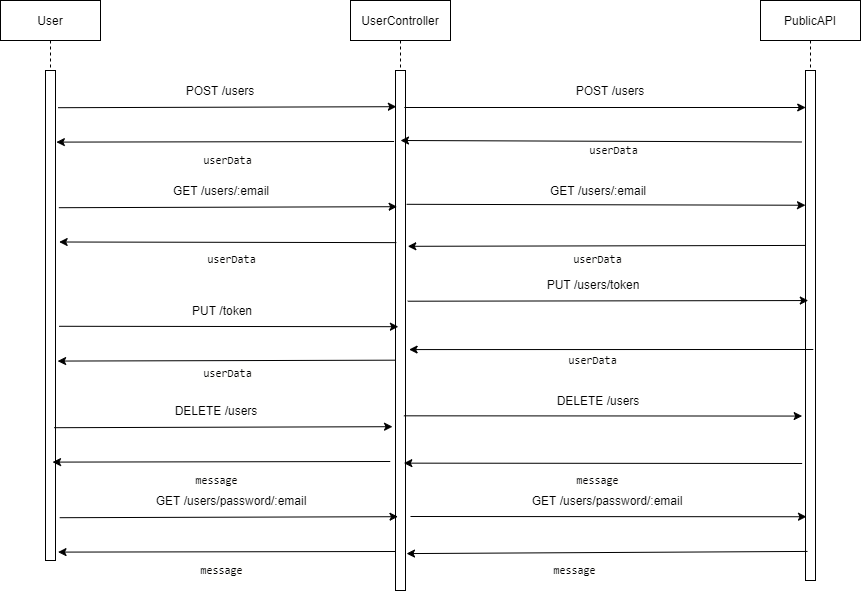

The diagram above was exported from draw.io. Its source (the exported page's mxGraphModel, read from the mxfile embedded in the PNG):
<mxGraphModel dx="2031" dy="1067" grid="1" gridSize="10" guides="1" tooltips="1" connect="1" arrows="1" fold="1" page="1" pageScale="1" pageWidth="850" pageHeight="1100" math="0" shadow="0">
  <root>
    <mxCell id="0" />
    <mxCell id="1" parent="0" />
    <mxCell id="XvGeIymdRYhj7Gey6TbK-28" value="User" style="shape=umlLifeline;perimeter=lifelinePerimeter;whiteSpace=wrap;html=1;container=1;collapsible=0;recursiveResize=0;outlineConnect=0;" vertex="1" parent="1">
      <mxGeometry x="90" y="480" width="100" height="560" as="geometry" />
    </mxCell>
    <mxCell id="XvGeIymdRYhj7Gey6TbK-29" value="" style="html=1;points=[];perimeter=orthogonalPerimeter;" vertex="1" parent="XvGeIymdRYhj7Gey6TbK-28">
      <mxGeometry x="45" y="70" width="10" height="490" as="geometry" />
    </mxCell>
    <mxCell id="XvGeIymdRYhj7Gey6TbK-34" value="PublicAPI" style="shape=umlLifeline;perimeter=lifelinePerimeter;whiteSpace=wrap;html=1;container=1;collapsible=0;recursiveResize=0;outlineConnect=0;" vertex="1" parent="1">
      <mxGeometry x="850" y="480" width="100" height="580" as="geometry" />
    </mxCell>
    <mxCell id="XvGeIymdRYhj7Gey6TbK-35" value="" style="html=1;points=[];perimeter=orthogonalPerimeter;" vertex="1" parent="XvGeIymdRYhj7Gey6TbK-34">
      <mxGeometry x="45" y="70" width="10" height="510" as="geometry" />
    </mxCell>
    <mxCell id="XvGeIymdRYhj7Gey6TbK-44" value="UserController" style="shape=umlLifeline;perimeter=lifelinePerimeter;whiteSpace=wrap;html=1;container=1;collapsible=0;recursiveResize=0;outlineConnect=0;" vertex="1" parent="1">
      <mxGeometry x="440" y="480" width="100" height="590" as="geometry" />
    </mxCell>
    <mxCell id="XvGeIymdRYhj7Gey6TbK-45" value="" style="html=1;points=[];perimeter=orthogonalPerimeter;" vertex="1" parent="XvGeIymdRYhj7Gey6TbK-44">
      <mxGeometry x="45" y="70" width="10" height="520" as="geometry" />
    </mxCell>
    <mxCell id="XvGeIymdRYhj7Gey6TbK-49" value="" style="endArrow=classic;html=1;exitX=1.257;exitY=0.586;exitDx=0;exitDy=0;exitPerimeter=0;entryX=0.086;entryY=0.581;entryDx=0;entryDy=0;entryPerimeter=0;" edge="1" parent="1">
      <mxGeometry width="50" height="50" relative="1" as="geometry">
        <mxPoint x="147.57000000000016" y="587.2" as="sourcePoint" />
        <mxPoint x="485.8599999999999" y="586.2" as="targetPoint" />
      </mxGeometry>
    </mxCell>
    <mxCell id="XvGeIymdRYhj7Gey6TbK-52" value="" style="endArrow=classic;html=1;entryX=0.021;entryY=0.575;entryDx=0;entryDy=0;entryPerimeter=0;exitX=0.886;exitY=0.575;exitDx=0;exitDy=0;exitPerimeter=0;" edge="1" parent="1">
      <mxGeometry width="50" height="50" relative="1" as="geometry">
        <mxPoint x="493.8600000000001" y="587" as="sourcePoint" />
        <mxPoint x="895.21" y="587" as="targetPoint" />
      </mxGeometry>
    </mxCell>
    <mxCell id="XvGeIymdRYhj7Gey6TbK-54" value="" style="endArrow=classic;html=1;entryX=0.943;entryY=0.749;entryDx=0;entryDy=0;entryPerimeter=0;exitX=0.083;exitY=0.179;exitDx=0;exitDy=0;exitPerimeter=0;" edge="1" parent="1">
      <mxGeometry width="50" height="50" relative="1" as="geometry">
        <mxPoint x="891.4" y="621.49" as="sourcePoint" />
        <mxPoint x="489.99999999999983" y="620" as="targetPoint" />
      </mxGeometry>
    </mxCell>
    <mxCell id="XvGeIymdRYhj7Gey6TbK-56" value="" style="endArrow=classic;html=1;entryX=1.086;entryY=0.558;entryDx=0;entryDy=0;entryPerimeter=0;exitX=-0.143;exitY=0.555;exitDx=0;exitDy=0;exitPerimeter=0;" edge="1" parent="1">
      <mxGeometry width="50" height="50" relative="1" as="geometry">
        <mxPoint x="483.57000000000016" y="621" as="sourcePoint" />
        <mxPoint x="145.8599999999999" y="621.6000000000001" as="targetPoint" />
      </mxGeometry>
    </mxCell>
    <mxCell id="XvGeIymdRYhj7Gey6TbK-57" value="&lt;div style=&quot;text-align: left ; font-size: 11px&quot;&gt;&lt;div style=&quot;background-color: rgb(255 , 255 , 254) ; font-family: &amp;#34;consolas&amp;#34; , &amp;#34;courier new&amp;#34; , monospace ; line-height: 18px&quot;&gt;userData&lt;/div&gt;&lt;/div&gt;" style="text;html=1;strokeColor=none;fillColor=none;align=center;verticalAlign=middle;whiteSpace=wrap;rounded=0;" vertex="1" parent="1">
      <mxGeometry x="225" y="630" width="185" height="20" as="geometry" />
    </mxCell>
    <mxCell id="XvGeIymdRYhj7Gey6TbK-62" value="POST /users" style="text;html=1;strokeColor=none;fillColor=none;align=center;verticalAlign=middle;whiteSpace=wrap;rounded=0;" vertex="1" parent="1">
      <mxGeometry x="250" y="560" width="120" height="20" as="geometry" />
    </mxCell>
    <mxCell id="XvGeIymdRYhj7Gey6TbK-63" value="&lt;div style=&quot;text-align: left ; font-size: 11px&quot;&gt;&lt;div style=&quot;background-color: rgb(255 , 255 , 254) ; font-family: &amp;#34;consolas&amp;#34; , &amp;#34;courier new&amp;#34; , monospace ; line-height: 18px&quot;&gt;userData&lt;/div&gt;&lt;/div&gt;" style="text;html=1;strokeColor=none;fillColor=none;align=center;verticalAlign=middle;whiteSpace=wrap;rounded=0;" vertex="1" parent="1">
      <mxGeometry x="610.57" y="620.2" width="185" height="20" as="geometry" />
    </mxCell>
    <mxCell id="XvGeIymdRYhj7Gey6TbK-64" value="POST /users" style="text;html=1;strokeColor=none;fillColor=none;align=center;verticalAlign=middle;whiteSpace=wrap;rounded=0;" vertex="1" parent="1">
      <mxGeometry x="640" y="560" width="120" height="20" as="geometry" />
    </mxCell>
    <mxCell id="XvGeIymdRYhj7Gey6TbK-66" value="" style="endArrow=classic;html=1;exitX=1.257;exitY=0.586;exitDx=0;exitDy=0;exitPerimeter=0;entryX=0.086;entryY=0.581;entryDx=0;entryDy=0;entryPerimeter=0;" edge="1" parent="1">
      <mxGeometry width="50" height="50" relative="1" as="geometry">
        <mxPoint x="148.36000000000016" y="687.2" as="sourcePoint" />
        <mxPoint x="486.6499999999999" y="686.2" as="targetPoint" />
      </mxGeometry>
    </mxCell>
    <mxCell id="XvGeIymdRYhj7Gey6TbK-67" value="GET /users/:email" style="text;html=1;strokeColor=none;fillColor=none;align=center;verticalAlign=middle;whiteSpace=wrap;rounded=0;" vertex="1" parent="1">
      <mxGeometry x="250.79" y="660" width="120" height="20" as="geometry" />
    </mxCell>
    <mxCell id="XvGeIymdRYhj7Gey6TbK-68" value="" style="endArrow=classic;html=1;entryX=1.229;entryY=0.394;entryDx=0;entryDy=0;entryPerimeter=0;exitX=0;exitY=0.343;exitDx=0;exitDy=0;exitPerimeter=0;" edge="1" parent="1" source="XvGeIymdRYhj7Gey6TbK-35">
      <mxGeometry width="50" height="50" relative="1" as="geometry">
        <mxPoint x="870" y="726" as="sourcePoint" />
        <mxPoint x="497.28999999999996" y="725.8000000000001" as="targetPoint" />
      </mxGeometry>
    </mxCell>
    <mxCell id="XvGeIymdRYhj7Gey6TbK-69" value="" style="endArrow=classic;html=1;entryX=1.366;entryY=0.35;entryDx=0;entryDy=0;entryPerimeter=0;exitX=0.083;exitY=0.331;exitDx=0;exitDy=0;exitPerimeter=0;" edge="1" parent="1" source="XvGeIymdRYhj7Gey6TbK-45" target="XvGeIymdRYhj7Gey6TbK-29">
      <mxGeometry width="50" height="50" relative="1" as="geometry">
        <mxPoint x="487.71000000000015" y="720" as="sourcePoint" />
        <mxPoint x="149.9999999999999" y="720.6000000000001" as="targetPoint" />
      </mxGeometry>
    </mxCell>
    <mxCell id="XvGeIymdRYhj7Gey6TbK-70" value="&lt;div style=&quot;text-align: left ; font-size: 11px&quot;&gt;&lt;div style=&quot;background-color: rgb(255 , 255 , 254) ; font-family: &amp;#34;consolas&amp;#34; , &amp;#34;courier new&amp;#34; , monospace ; line-height: 18px&quot;&gt;userData&lt;/div&gt;&lt;/div&gt;" style="text;html=1;strokeColor=none;fillColor=none;align=center;verticalAlign=middle;whiteSpace=wrap;rounded=0;" vertex="1" parent="1">
      <mxGeometry x="229.14" y="729" width="185" height="20" as="geometry" />
    </mxCell>
    <mxCell id="XvGeIymdRYhj7Gey6TbK-71" value="&lt;div style=&quot;text-align: left ; font-size: 11px&quot;&gt;&lt;div style=&quot;background-color: rgb(255 , 255 , 254) ; font-family: &amp;#34;consolas&amp;#34; , &amp;#34;courier new&amp;#34; , monospace ; line-height: 18px&quot;&gt;userData&lt;/div&gt;&lt;/div&gt;" style="text;html=1;strokeColor=none;fillColor=none;align=center;verticalAlign=middle;whiteSpace=wrap;rounded=0;" vertex="1" parent="1">
      <mxGeometry x="595.27" y="729" width="185" height="20" as="geometry" />
    </mxCell>
    <mxCell id="XvGeIymdRYhj7Gey6TbK-74" value="" style="endArrow=classic;html=1;exitX=1.114;exitY=0.315;exitDx=0;exitDy=0;exitPerimeter=0;entryX=0;entryY=0.323;entryDx=0;entryDy=0;entryPerimeter=0;" edge="1" parent="1">
      <mxGeometry width="50" height="50" relative="1" as="geometry">
        <mxPoint x="496.1400000000001" y="683.8" as="sourcePoint" />
        <mxPoint x="895" y="684.73" as="targetPoint" />
      </mxGeometry>
    </mxCell>
    <mxCell id="XvGeIymdRYhj7Gey6TbK-75" value="GET /users/:email" style="text;html=1;strokeColor=none;fillColor=none;align=center;verticalAlign=middle;whiteSpace=wrap;rounded=0;" vertex="1" parent="1">
      <mxGeometry x="627.77" y="660" width="120" height="20" as="geometry" />
    </mxCell>
    <mxCell id="XvGeIymdRYhj7Gey6TbK-76" value="" style="endArrow=classic;html=1;exitX=1.366;exitY=0.522;exitDx=0;exitDy=0;exitPerimeter=0;entryX=0.086;entryY=0.581;entryDx=0;entryDy=0;entryPerimeter=0;" edge="1" parent="1" source="XvGeIymdRYhj7Gey6TbK-29">
      <mxGeometry width="50" height="50" relative="1" as="geometry">
        <mxPoint x="149.60000000000002" y="807.2" as="sourcePoint" />
        <mxPoint x="487.8899999999998" y="806.2" as="targetPoint" />
      </mxGeometry>
    </mxCell>
    <mxCell id="XvGeIymdRYhj7Gey6TbK-77" value="PUT /token" style="text;html=1;strokeColor=none;fillColor=none;align=center;verticalAlign=middle;whiteSpace=wrap;rounded=0;" vertex="1" parent="1">
      <mxGeometry x="252.02999999999997" y="780" width="120" height="20" as="geometry" />
    </mxCell>
    <mxCell id="XvGeIymdRYhj7Gey6TbK-78" value="" style="endArrow=classic;html=1;entryX=1.086;entryY=0.461;entryDx=0;entryDy=0;entryPerimeter=0;exitX=-0.143;exitY=0.404;exitDx=0;exitDy=0;exitPerimeter=0;" edge="1" parent="1">
      <mxGeometry width="50" height="50" relative="1" as="geometry">
        <mxPoint x="484.8099999999999" y="839.6800000000001" as="sourcePoint" />
        <mxPoint x="147.10000000000002" y="840.5699999999999" as="targetPoint" />
      </mxGeometry>
    </mxCell>
    <mxCell id="XvGeIymdRYhj7Gey6TbK-79" value="&lt;div style=&quot;text-align: left ; font-size: 11px&quot;&gt;&lt;div style=&quot;background-color: rgb(255 , 255 , 254) ; font-family: &amp;#34;consolas&amp;#34; , &amp;#34;courier new&amp;#34; , monospace ; line-height: 18px&quot;&gt;userData&lt;/div&gt;&lt;/div&gt;" style="text;html=1;strokeColor=none;fillColor=none;align=center;verticalAlign=middle;whiteSpace=wrap;rounded=0;" vertex="1" parent="1">
      <mxGeometry x="225" y="843.1" width="185" height="20" as="geometry" />
    </mxCell>
    <mxCell id="XvGeIymdRYhj7Gey6TbK-80" value="" style="endArrow=classic;html=1;exitX=0.943;exitY=0.526;exitDx=0;exitDy=0;exitPerimeter=0;entryX=0;entryY=0.535;entryDx=0;entryDy=0;entryPerimeter=0;" edge="1" parent="1">
      <mxGeometry width="50" height="50" relative="1" as="geometry">
        <mxPoint x="497.22" y="780.7099999999999" as="sourcePoint" />
        <mxPoint x="897.79" y="780.0399999999998" as="targetPoint" />
      </mxGeometry>
    </mxCell>
    <mxCell id="XvGeIymdRYhj7Gey6TbK-81" value="PUT /users/token" style="text;html=1;strokeColor=none;fillColor=none;align=center;verticalAlign=middle;whiteSpace=wrap;rounded=0;" vertex="1" parent="1">
      <mxGeometry x="622.51" y="753.8" width="120" height="20" as="geometry" />
    </mxCell>
    <mxCell id="XvGeIymdRYhj7Gey6TbK-82" value="" style="endArrow=classic;html=1;exitX=0.5;exitY=0.631;exitDx=0;exitDy=0;exitPerimeter=0;entryX=1.083;entryY=0.619;entryDx=0;entryDy=0;entryPerimeter=0;" edge="1" parent="1">
      <mxGeometry width="50" height="50" relative="1" as="geometry">
        <mxPoint x="902.79" y="828.9999999999999" as="sourcePoint" />
        <mxPoint x="498.6199999999999" y="829.07" as="targetPoint" />
      </mxGeometry>
    </mxCell>
    <mxCell id="XvGeIymdRYhj7Gey6TbK-83" value="&lt;div style=&quot;text-align: left ; font-size: 11px&quot;&gt;&lt;div style=&quot;background-color: rgb(255 , 255 , 254) ; font-family: &amp;#34;consolas&amp;#34; , &amp;#34;courier new&amp;#34; , monospace ; line-height: 18px&quot;&gt;userData&lt;/div&gt;&lt;/div&gt;" style="text;html=1;strokeColor=none;fillColor=none;align=center;verticalAlign=middle;whiteSpace=wrap;rounded=0;" vertex="1" parent="1">
      <mxGeometry x="590.0099999999999" y="830" width="185" height="20" as="geometry" />
    </mxCell>
    <mxCell id="XvGeIymdRYhj7Gey6TbK-84" value="" style="endArrow=classic;html=1;exitX=1.257;exitY=0.586;exitDx=0;exitDy=0;exitPerimeter=0;entryX=0.086;entryY=0.581;entryDx=0;entryDy=0;entryPerimeter=0;" edge="1" parent="1">
      <mxGeometry width="50" height="50" relative="1" as="geometry">
        <mxPoint x="143.74000000000015" y="907.2" as="sourcePoint" />
        <mxPoint x="482.0299999999999" y="906.2" as="targetPoint" />
      </mxGeometry>
    </mxCell>
    <mxCell id="XvGeIymdRYhj7Gey6TbK-85" value="" style="endArrow=classic;html=1;entryX=1.086;entryY=0.558;entryDx=0;entryDy=0;entryPerimeter=0;exitX=-0.143;exitY=0.555;exitDx=0;exitDy=0;exitPerimeter=0;" edge="1" parent="1">
      <mxGeometry width="50" height="50" relative="1" as="geometry">
        <mxPoint x="479.7400000000002" y="941" as="sourcePoint" />
        <mxPoint x="142.0299999999999" y="941.6000000000001" as="targetPoint" />
      </mxGeometry>
    </mxCell>
    <mxCell id="XvGeIymdRYhj7Gey6TbK-86" value="DELETE /users" style="text;html=1;strokeColor=none;fillColor=none;align=center;verticalAlign=middle;whiteSpace=wrap;rounded=0;" vertex="1" parent="1">
      <mxGeometry x="246.17" y="880" width="120" height="20" as="geometry" />
    </mxCell>
    <mxCell id="XvGeIymdRYhj7Gey6TbK-87" value="&lt;div style=&quot;text-align: left ; font-size: 11px&quot;&gt;&lt;div style=&quot;background-color: rgb(255 , 255 , 254) ; font-family: &amp;#34;consolas&amp;#34; , &amp;#34;courier new&amp;#34; , monospace ; line-height: 18px&quot;&gt;message&lt;/div&gt;&lt;/div&gt;" style="text;html=1;strokeColor=none;fillColor=none;align=center;verticalAlign=middle;whiteSpace=wrap;rounded=0;" vertex="1" parent="1">
      <mxGeometry x="213.67000000000002" y="950" width="185" height="20" as="geometry" />
    </mxCell>
    <mxCell id="XvGeIymdRYhj7Gey6TbK-88" value="" style="endArrow=classic;html=1;exitX=1;exitY=0.741;exitDx=0;exitDy=0;exitPerimeter=0;entryX=-0.167;entryY=0.756;entryDx=0;entryDy=0;entryPerimeter=0;" edge="1" parent="1">
      <mxGeometry width="50" height="50" relative="1" as="geometry">
        <mxPoint x="493.34" y="895.3199999999999" as="sourcePoint" />
        <mxPoint x="891.67" y="895.56" as="targetPoint" />
      </mxGeometry>
    </mxCell>
    <mxCell id="XvGeIymdRYhj7Gey6TbK-89" value="" style="endArrow=classic;html=1;entryX=1;entryY=0.832;entryDx=0;entryDy=0;entryPerimeter=0;exitX=-0.171;exitY=0.849;exitDx=0;exitDy=0;exitPerimeter=0;" edge="1" parent="1">
      <mxGeometry width="50" height="50" relative="1" as="geometry">
        <mxPoint x="891.63" y="942.99" as="sourcePoint" />
        <mxPoint x="493.34" y="942.6399999999999" as="targetPoint" />
      </mxGeometry>
    </mxCell>
    <mxCell id="XvGeIymdRYhj7Gey6TbK-90" value="DELETE /users" style="text;html=1;strokeColor=none;fillColor=none;align=center;verticalAlign=middle;whiteSpace=wrap;rounded=0;" vertex="1" parent="1">
      <mxGeometry x="628.34" y="870" width="120" height="20" as="geometry" />
    </mxCell>
    <mxCell id="XvGeIymdRYhj7Gey6TbK-91" value="&lt;div style=&quot;text-align: left ; font-size: 11px&quot;&gt;&lt;div style=&quot;background-color: rgb(255 , 255 , 254) ; font-family: &amp;#34;consolas&amp;#34; , &amp;#34;courier new&amp;#34; , monospace ; line-height: 18px&quot;&gt;message&lt;/div&gt;&lt;/div&gt;" style="text;html=1;strokeColor=none;fillColor=none;align=center;verticalAlign=middle;whiteSpace=wrap;rounded=0;" vertex="1" parent="1">
      <mxGeometry x="595.2700000000001" y="950" width="185" height="20" as="geometry" />
    </mxCell>
    <mxCell id="XvGeIymdRYhj7Gey6TbK-97" value="" style="endArrow=classic;html=1;exitX=1.257;exitY=0.586;exitDx=0;exitDy=0;exitPerimeter=0;entryX=0.086;entryY=0.581;entryDx=0;entryDy=0;entryPerimeter=0;" edge="1" parent="1">
      <mxGeometry width="50" height="50" relative="1" as="geometry">
        <mxPoint x="149.21000000000024" y="997.2" as="sourcePoint" />
        <mxPoint x="487.5" y="996.2" as="targetPoint" />
      </mxGeometry>
    </mxCell>
    <mxCell id="XvGeIymdRYhj7Gey6TbK-98" value="" style="endArrow=classic;html=1;entryX=1.086;entryY=0.558;entryDx=0;entryDy=0;entryPerimeter=0;exitX=-0.143;exitY=0.555;exitDx=0;exitDy=0;exitPerimeter=0;" edge="1" parent="1">
      <mxGeometry width="50" height="50" relative="1" as="geometry">
        <mxPoint x="485.21000000000026" y="1031" as="sourcePoint" />
        <mxPoint x="147.49999999999997" y="1031.6000000000001" as="targetPoint" />
      </mxGeometry>
    </mxCell>
    <mxCell id="XvGeIymdRYhj7Gey6TbK-99" value="GET /users/password/:email" style="text;html=1;strokeColor=none;fillColor=none;align=center;verticalAlign=middle;whiteSpace=wrap;rounded=0;" vertex="1" parent="1">
      <mxGeometry x="231.64" y="970" width="178.36" height="20" as="geometry" />
    </mxCell>
    <mxCell id="XvGeIymdRYhj7Gey6TbK-100" value="&lt;div style=&quot;text-align: left ; font-size: 11px&quot;&gt;&lt;div style=&quot;background-color: rgb(255 , 255 , 254) ; font-family: &amp;#34;consolas&amp;#34; , &amp;#34;courier new&amp;#34; , monospace ; line-height: 18px&quot;&gt;message&lt;/div&gt;&lt;/div&gt;" style="text;html=1;strokeColor=none;fillColor=none;align=center;verticalAlign=middle;whiteSpace=wrap;rounded=0;" vertex="1" parent="1">
      <mxGeometry x="219.14000000000001" y="1040" width="185" height="20" as="geometry" />
    </mxCell>
    <mxCell id="XvGeIymdRYhj7Gey6TbK-101" value="" style="endArrow=classic;html=1;entryX=0.1;entryY=0.875;entryDx=0;entryDy=0;entryPerimeter=0;" edge="1" parent="1" target="XvGeIymdRYhj7Gey6TbK-35">
      <mxGeometry width="50" height="50" relative="1" as="geometry">
        <mxPoint x="500" y="996" as="sourcePoint" />
        <mxPoint x="840" y="996.2" as="targetPoint" />
      </mxGeometry>
    </mxCell>
    <mxCell id="XvGeIymdRYhj7Gey6TbK-102" value="" style="endArrow=classic;html=1;entryX=1.1;entryY=0.929;entryDx=0;entryDy=0;entryPerimeter=0;exitX=0.2;exitY=0.943;exitDx=0;exitDy=0;exitPerimeter=0;" edge="1" parent="1" source="XvGeIymdRYhj7Gey6TbK-35" target="XvGeIymdRYhj7Gey6TbK-45">
      <mxGeometry width="50" height="50" relative="1" as="geometry">
        <mxPoint x="837.7100000000003" y="1031" as="sourcePoint" />
        <mxPoint x="500" y="1031.6000000000001" as="targetPoint" />
      </mxGeometry>
    </mxCell>
    <mxCell id="XvGeIymdRYhj7Gey6TbK-103" value="GET /users/password/:email" style="text;html=1;strokeColor=none;fillColor=none;align=center;verticalAlign=middle;whiteSpace=wrap;rounded=0;" vertex="1" parent="1">
      <mxGeometry x="604.14" y="970" width="185.86" height="20" as="geometry" />
    </mxCell>
    <mxCell id="XvGeIymdRYhj7Gey6TbK-104" value="&lt;div style=&quot;text-align: left ; font-size: 11px&quot;&gt;&lt;div style=&quot;background-color: rgb(255 , 255 , 254) ; font-family: &amp;#34;consolas&amp;#34; , &amp;#34;courier new&amp;#34; , monospace ; line-height: 18px&quot;&gt;message&lt;/div&gt;&lt;/div&gt;" style="text;html=1;strokeColor=none;fillColor=none;align=center;verticalAlign=middle;whiteSpace=wrap;rounded=0;" vertex="1" parent="1">
      <mxGeometry x="571.6400000000001" y="1040" width="185" height="20" as="geometry" />
    </mxCell>
  </root>
</mxGraphModel>